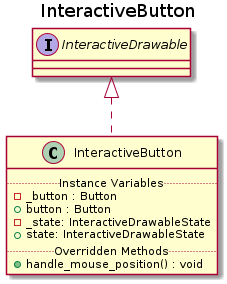

The diagram above was rendered by PlantUML. Its source (embedded in the PNG):
@startuml Interactive Button
title InteractiveButton
class InteractiveButton implements InteractiveDrawable{
    ..Instance Variables..
    - _button : Button
    + button : Button
    - _state: InteractiveDrawableState
    + state: InteractiveDrawableState
    ..Overridden Methods..
    + handle_mouse_position() : void
}
@enduml